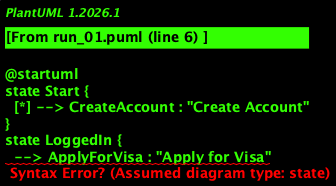

The diagram above was rendered by PlantUML. Its source (embedded in the PNG):
@startuml
state Start {
  [*] --> CreateAccount : "Create Account"
}
state LoggedIn {
  --> ApplyForVisa : "Apply for Visa"
  --> ModifyDetails : "Modify Details"
  --> ViewDetails : "View Details"
  --> CancelApplication : "Cancel Application"
  --> CheckStatus : "Check Status"
}
state ApplicationProcessing {
  --> StatusChecked : "Payment Completed & Accepted"
}
state StatusChecked {
  --> GiveFeedback : "Give Feedback"
}
state GiveFeedback {
  --> Logout : "Logout after Feedback"
}
state Logout {
}

@enduml